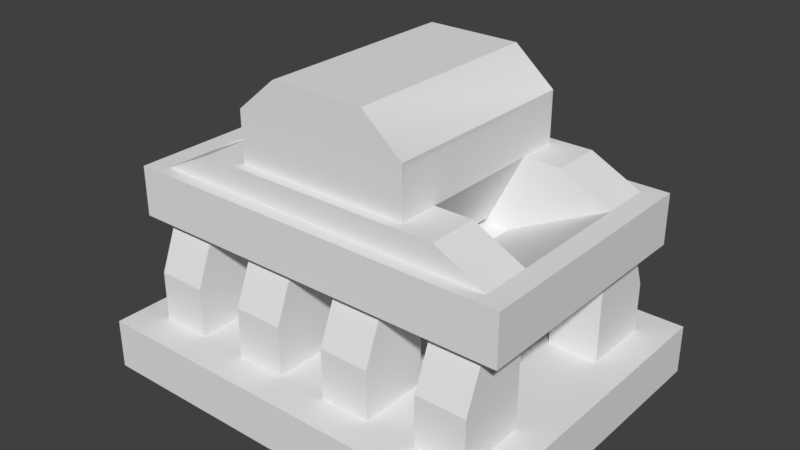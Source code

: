 # Source: bruta2.blend  (saved by Blender 2.79.0; exported with 4.5.12 LTS)
import bpy
from mathutils import Matrix  # noqa: F401  (used for matrix-valued properties, if any)

bpy.ops.wm.read_factory_settings(use_empty=True)
scene = bpy.context.scene
scene.name = 'Scene'

# ---- collections
col_collection_1 = bpy.data.collections.new('Collection 1'); scene.collection.children.link(col_collection_1)

# ---- world
world_world = bpy.data.worlds.new('World'); scene.world = world_world
world_world.color = (0.05088, 0.05088, 0.05088)
world_world.use_sun_shadow = False
world_world.sun_shadow_jitter_overblur = 0.0
world_world.cycles.sampling_method = 'MANUAL'

# ---- meshes
me_untitled = bpy.data.meshes.new('Untitled')
me_untitled.from_pydata([(-350.0, -100.0, 410.0), (-350.0, 100.0, 410.0), (350.0, -100.0, 410.0), (350.0, 100.0, 410.0), (350.0, -100.0, -410.0), (350.0, 100.0, -410.0), (-350.0, -100.0, -410.0), (-350.0, 100.0, -410.0), (-208.3, -380.2, 350.0), (208.3, -380.2, 350.0), (208.3, -380.2, -350.0), (-208.3, -380.2, -350.0), (700.0, -800.0, -250.0), (700.0, -800.0, -530.1), (700.0, -400.0, -450.0), (500.0, -800.0, -530.1), (500.0, -400.0, -450.0), (500.0, -800.0, -250.0), (500.0, -400.0, -250.0), (-327.3, 25.86, 410.0), (-327.3, 77.32, 410.0), (500.0, -200.0, -450.0), (784.7, -322.3, 477.9), (-500.0, -400.0, -450.0), (-500.0, -400.0, -250.0), (-500.0, -200.0, -450.0), (784.7, -373.5, 477.9), (-700.0, -400.0, -450.0), (327.3, 77.32, 410.0), (327.3, 25.86, 410.0), (-500.0, -800.0, -530.1), (-500.0, -800.0, -250.0), (-700.0, -800.0, -530.1), (-700.0, -800.0, -250.0), (-300.0, -800.0, 530.1), (-300.0, -600.0, 530.1), (-100.0, -800.0, 530.1), (-100.0, -600.0, 530.1), (-100.0, -800.0, 250.0), (-100.0, -600.0, 250.0), (-300.0, -800.0, 250.0), (-300.0, -600.0, 250.0), (-300.0, -400.0, 450.0), (-100.0, -400.0, 450.0), (-100.0, -400.0, 250.0), (-300.0, -400.0, 250.0), (-100.0, -600.0, -250.0), (-300.0, -600.0, -250.0), (-100.0, -400.0, -250.0), (-300.0, -400.0, -250.0), (-100.0, -600.0, -530.1), (-300.0, -600.0, -530.1), (-100.0, -400.0, -450.0), (-300.0, -400.0, -450.0), (-100.0, -800.0, -250.0), (-300.0, -800.0, -250.0), (-100.0, -800.0, -530.1), (-300.0, -800.0, -530.1), (700.0, -800.0, 530.1), (700.0, -400.0, 450.0), (700.0, -800.0, 250.0), (700.0, -400.0, 250.0), (500.0, -800.0, 250.0), (500.0, -400.0, 250.0), (500.0, -800.0, 530.1), (500.0, -400.0, 450.0), (350.0, 25.86, 387.3), (350.0, 77.32, 387.3), (784.7, -322.3, -478.0), (500.0, -200.0, 450.0), (-500.0, -400.0, 250.0), (-500.0, -400.0, 450.0), (784.7, -373.5, -478.0), (-500.0, -200.0, 450.0), (-700.0, -400.0, 250.0), (-700.0, -400.0, 450.0), (350.0, 77.32, -387.3), (350.0, 25.86, -387.3), (-500.0, -800.0, 250.0), (-500.0, -800.0, 530.1), (-700.0, -800.0, 250.0), (-700.0, -800.0, 530.1), (100.0, -800.0, 530.1), (100.0, -600.0, 530.1), (300.0, -800.0, 530.1), (300.0, -600.0, 530.1), (300.0, -800.0, 250.0), (300.0, -600.0, 250.0), (100.0, -800.0, 250.0), (100.0, -600.0, 250.0), (100.0, -400.0, 450.0), (300.0, -400.0, 450.0), (300.0, -400.0, 250.0), (100.0, -400.0, 250.0), (300.0, -600.0, -250.0), (100.0, -600.0, -250.0), (300.0, -400.0, -250.0), (100.0, -400.0, -250.0), (300.0, -600.0, -530.1), (100.0, -600.0, -530.1), (300.0, -400.0, -450.0), (100.0, -400.0, -450.0), (300.0, -800.0, -250.0), (100.0, -800.0, -250.0), (300.0, -800.0, -530.1), (100.0, -800.0, -530.1), (-700.0, -400.0, -250.0), (700.0, -400.0, -250.0), (784.7, -400.0, -504.5), (327.3, -19.5, 410.0), (327.3, 25.86, -410.0), (784.7, -200.0, -504.5), (350.0, -77.32, 387.3), (350.0, -19.5, -387.3), (350.0, -77.32, -387.3), (-784.7, -400.0, -504.4), (-784.7, -200.0, -504.4), (327.3, -19.5, -410.0), (327.3, -77.32, -410.0), (327.3, 77.32, -410.0), (-327.3, 77.32, -410.0), (-327.3, -19.5, -410.0), (-327.3, -77.32, -410.0), (-327.3, 25.86, -410.0), (784.7, -400.0, 504.4), (-350.0, -19.5, 387.3), (-350.0, 25.86, -387.3), (784.7, -200.0, 504.4), (-350.0, -77.32, 387.3), (-350.0, 77.32, -387.3), (-350.0, 77.32, 387.3), (-350.0, 25.86, 387.3), (-350.0, -77.32, -387.3), (-784.7, -400.0, 504.4), (-350.0, -19.5, -387.3), (-784.7, -200.0, 504.4), (350.0, -19.5, 387.3), (-327.3, -77.32, 410.0), (-327.3, -19.5, 410.0), (327.3, -77.32, 410.0), (700.0, -200.0, -250.0), (700.0, -200.0, -450.0), (500.0, -100.0, -450.0), (500.0, -100.0, -250.0), (-500.0, -100.0, -450.0), (-500.0, -100.0, -250.0), (-700.0, -200.0, -450.0), (-700.0, -200.0, -250.0), (700.0, -200.0, 450.0), (700.0, -200.0, 250.0), (500.0, -100.0, 250.0), (500.0, -100.0, 450.0), (-500.0, -100.0, 250.0), (-500.0, -100.0, 450.0), (-700.0, -200.0, 250.0), (-700.0, -200.0, 450.0), (700.0, -601.2, -250.0), (700.0, -601.2, -530.1), (500.0, -601.2, -530.1), (-500.0, -601.2, -530.1), (-700.0, -601.2, -530.1), (-700.0, -601.2, -250.0), (700.0, -601.2, 530.1), (700.0, -601.2, 250.0), (500.0, -601.2, 530.1), (-500.0, -601.2, 530.1), (-700.0, -601.2, 250.0), (-700.0, -601.2, 530.1), (-188.3, 237.1, 410.0), (188.3, 237.1, 410.0), (188.3, 237.1, -410.0), (-188.3, 237.1, -410.0), (-350.0, 3.18, 410.0), (350.0, 3.18, 410.0), (350.0, 3.18, -410.0), (-350.0, 3.18, -410.0), (784.7, -295.8, -504.5), (-784.7, -295.8, -504.4), (784.7, -295.8, 504.4), (-784.7, -295.8, 504.4), (758.2, -226.5, 504.4), (-758.2, -226.5, 504.4), (758.2, -269.3, 504.4), (-758.2, -269.3, 504.4), (784.7, -226.5, -478.0), (784.7, -226.5, 477.9), (784.7, -269.3, -478.0), (784.7, -269.3, 477.9), (758.2, -226.5, -504.5), (-758.2, -226.5, -504.4), (758.2, -269.3, -504.5), (-758.2, -269.3, -504.4), (-784.7, -226.5, -477.9), (-784.7, -226.5, 477.9), (-784.7, -269.3, -477.9), (-784.7, -269.3, 477.9), (758.2, -373.5, -504.5), (-758.2, -373.5, -504.4), (758.2, -322.3, -504.5), (-758.2, -322.3, -504.4), (-784.7, -373.5, -477.9), (-784.7, -373.5, 477.9), (-784.7, -322.3, -477.9), (-784.7, -322.3, 477.9), (758.2, -373.5, 504.4), (-758.2, -373.5, 504.4), (758.2, -322.3, 504.4), (-758.2, -322.3, 504.4), (-829.1, -1000.0, 664.9), (-829.1, -800.0, 664.9), (829.1, -1000.0, 664.9), (829.1, -800.0, 664.9), (829.1, -1000.0, -664.9), (829.1, -800.0, -664.9), (-829.1, -1000.0, -664.9), (-829.1, -800.0, -664.9)], [], [(17, 18, 16, 158, 15), (12, 156, 107, 18, 17), (24, 31, 30, 159, 23), (106, 161, 33, 31, 24), (62, 63, 61, 163, 60), (64, 164, 65, 63, 62), (71, 165, 79, 78, 70), (70, 78, 80, 166, 74), (139, 109, 138, 137), (114, 113, 136, 112), (122, 121, 117, 118), (131, 130, 129, 126), (169, 170, 171, 168), (10, 9, 8, 11), (4, 10, 11, 6), (2, 9, 10, 4), (0, 8, 9, 2), (6, 11, 8, 0), (13, 157, 156, 12), (15, 158, 157, 13), (141, 142, 143, 140), (211, 213, 215, 209), (173, 66, 67, 3), (3, 67, 76, 5), (175, 123, 110, 174), (107, 140, 143, 18), (18, 24, 23, 16), (143, 145, 24, 18), (142, 144, 145, 143), (198, 196, 197, 199), (179, 207, 206, 178), (145, 147, 106, 24), (144, 146, 147, 145), (5, 76, 77, 174), (160, 32, 33, 161), (159, 30, 32, 160), (36, 37, 35, 34), (38, 39, 37, 36), (40, 41, 39, 38), (34, 35, 41, 40), (43, 44, 45, 42), (212, 213, 211, 210), (37, 43, 42, 35), (39, 44, 43, 37), (51, 53, 52, 50), (35, 42, 45, 41), (41, 47, 46, 39), (203, 202, 200, 201), (44, 48, 49, 45), (39, 46, 48, 44), (214, 215, 213, 212), (49, 53, 51, 47), (48, 52, 53, 49), (46, 50, 52, 48), (47, 55, 54, 46), (51, 57, 55, 47), (50, 56, 57, 51), (46, 54, 56, 50), (60, 163, 162, 58), (162, 59, 65, 164), (149, 150, 151, 148), (133, 205, 207, 179), (174, 77, 66, 173), (63, 150, 149, 61), (174, 110, 119, 5), (5, 119, 120, 7), (65, 71, 70, 63), (182, 180, 181, 183), (150, 152, 153, 151), (63, 70, 152, 150), (133, 201, 200, 115), (7, 120, 123, 175), (152, 154, 155, 153), (70, 74, 154, 152), (75, 167, 165, 71), (166, 80, 81, 167), (84, 85, 83, 82), (86, 87, 85, 84), (88, 89, 87, 86), (82, 83, 89, 88), (91, 92, 93, 90), (210, 211, 209, 208), (85, 91, 90, 83), (87, 92, 91, 85), (99, 101, 100, 98), (83, 90, 93, 89), (89, 95, 94, 87), (93, 97, 95, 89), (92, 96, 97, 93), (187, 186, 184, 185), (208, 209, 215, 214), (97, 101, 99, 95), (96, 100, 101, 97), (94, 98, 100, 96), (95, 103, 102, 94), (99, 105, 103, 95), (98, 104, 105, 99), (94, 102, 104, 98), (45, 154, 74, 41), (49, 147, 154, 45), (47, 106, 147, 49), (41, 74, 106, 47), (87, 61, 149, 92), (94, 107, 61, 87), (96, 140, 107, 94), (92, 149, 140, 96), (14, 108, 107), (140, 111, 141), (69, 151, 153, 73), (16, 108, 14), (141, 111, 21), (106, 115, 27), (175, 134, 125, 172), (146, 116, 147), (23, 115, 108, 16), (21, 111, 116, 25), (27, 115, 23), (25, 116, 146), (148, 151, 69), (147, 116, 135, 154), (108, 72, 26, 124), (74, 133, 115, 106), (61, 124, 59), (172, 125, 128, 0), (148, 127, 149), (75, 133, 74), (154, 135, 155), (124, 204, 205, 133), (59, 124, 65), (69, 127, 148), (73, 135, 127, 69), (65, 124, 133, 71), (155, 135, 73), (71, 133, 75), (73, 153, 155), (107, 108, 124, 61), (178, 206, 204, 124), (149, 127, 111, 140), (0, 128, 132, 6), (21, 142, 141), (176, 68, 72, 108), (25, 144, 142, 21), (178, 22, 68, 176), (146, 144, 25), (6, 132, 134, 175), (124, 26, 22, 178), (157, 14, 107, 156), (158, 16, 14, 157), (161, 106, 27, 160), (160, 27, 23, 159), (163, 61, 59, 162), (164, 64, 58, 162), (167, 81, 79, 165), (167, 75, 74, 166), (3, 169, 168, 1), (5, 170, 169, 3), (7, 171, 170, 5), (1, 168, 171, 7), (29, 28, 20, 19), (77, 76, 67, 66), (123, 120, 119, 110), (134, 132, 128, 125), (2, 139, 137, 0), (0, 137, 138, 172), (172, 138, 109, 173), (173, 109, 139, 2), (4, 114, 112, 2), (2, 112, 136, 173), (173, 136, 113, 174), (174, 113, 114, 4), (6, 122, 118, 4), (4, 118, 117, 174), (174, 117, 121, 175), (175, 121, 122, 6), (172, 131, 126, 175), (175, 126, 129, 7), (7, 129, 130, 1), (1, 130, 131, 172), (173, 29, 19, 172), (172, 19, 20, 1), (1, 20, 28, 3), (3, 28, 29, 173), (191, 189, 188, 190), (195, 193, 192, 194), (207, 205, 204, 206), (22, 26, 72, 68), (178, 182, 183, 179), (127, 180, 182, 178), (135, 181, 180, 127), (179, 183, 181, 135), (178, 187, 185, 127), (176, 186, 187, 178), (111, 184, 186, 176), (127, 185, 184, 111), (177, 191, 190, 176), (116, 189, 191, 177), (111, 188, 189, 116), (176, 190, 188, 111), (179, 195, 194, 177), (135, 193, 195, 179), (116, 192, 193, 135), (177, 194, 192, 116), (176, 198, 199, 177), (108, 196, 198, 176), (115, 197, 196, 108), (177, 199, 197, 115), (179, 203, 201, 133), (177, 202, 203, 179), (115, 200, 202, 177)])
me_untitled.polygons.foreach_set('use_smooth', [True] * 209)
_k = set([(0, 2), (0, 6), (0, 8), (0, 128), (0, 137), (0, 172), (1, 3), (1, 7), (1, 20), (1, 130), (1, 168), (1, 172), (2, 4), (2, 9), (2, 112), (2, 139), (2, 173), (3, 5), (3, 28), (3, 67), (3, 169), (3, 173), (4, 6), (4, 10), (4, 114), (4, 118), (4, 174), (5, 7), (5, 76), (5, 119), (5, 170), (5, 174), (6, 11), (6, 122), (6, 132), (6, 175), (7, 120), (7, 129), (7, 171), (7, 175), (8, 9), (8, 11), (9, 10), (10, 11), (12, 13), (12, 17), (12, 156), (13, 15), (13, 157), (14, 16), (14, 107), (14, 108), (14, 157), (15, 17), (15, 158), (16, 18), (16, 23), (16, 108), (16, 158), (17, 18), (18, 24), (18, 107), (18, 143), (19, 20), (19, 29), (19, 172), (20, 28), (21, 25), (21, 111), (21, 141), (21, 142), (22, 26), (22, 68), (22, 178), (23, 24), (23, 27), (23, 115), (23, 159), (24, 31), (24, 106), (24, 145), (25, 116), (25, 144), (25, 146), (26, 72), (26, 124), (27, 106), (27, 115), (27, 160), (28, 29), (29, 173), (30, 31), (30, 32), (30, 159), (31, 33), (32, 33), (32, 160), (33, 161), (34, 35), (34, 36), (34, 40), (35, 37), (35, 41), (35, 42), (36, 37), (36, 38), (37, 39), (37, 43), (38, 39), (38, 40), (39, 41), (39, 44), (39, 46), (40, 41), (41, 45), (41, 47), (41, 74), (42, 43), (42, 45), (43, 44), (44, 45), (44, 48), (45, 49), (45, 154), (46, 47), (46, 48), (46, 50), (46, 54), (47, 49), (47, 51), (47, 55), (47, 106), (48, 49), (48, 52), (49, 53), (49, 147), (50, 51), (50, 52), (50, 56), (51, 53), (51, 57), (52, 53), (54, 55), (54, 56), (55, 57), (56, 57), (58, 60), (58, 64), (58, 162), (59, 61), (59, 65), (59, 124), (59, 162), (60, 62), (60, 163), (61, 63), (61, 87), (61, 107), (61, 124), (61, 149), (61, 163), (62, 63), (62, 64), (63, 65), (63, 70), (63, 150), (64, 164), (65, 71), (65, 124), (65, 164), (66, 67), (66, 77), (66, 173), (67, 76), (68, 72), (68, 176), (69, 73), (69, 127), (69, 148), (69, 151), (70, 71), (70, 74), (70, 78), (70, 152), (71, 75), (71, 133), (71, 165), (72, 108), (73, 135), (73, 153), (73, 155), (74, 75), (74, 106), (74, 133), (74, 154), (74, 166), (75, 133), (75, 167), (76, 77), (77, 174), (78, 79), (78, 80), (79, 81), (79, 165), (80, 81), (80, 166), (81, 167), (82, 83), (82, 84), (82, 88), (83, 85), (83, 89), (83, 90), (84, 85), (84, 86), (85, 87), (85, 91), (86, 87), (86, 88), (87, 89), (87, 92), (87, 94), (88, 89), (89, 93), (89, 95), (90, 91), (90, 93), (91, 92), (92, 93), (92, 96), (92, 149), (93, 97), (94, 95), (94, 96), (94, 98), (94, 102), (94, 107), (95, 97), (95, 99), (95, 103), (96, 97), (96, 100), (96, 140), (97, 101), (98, 99), (98, 100), (98, 104), (99, 101), (99, 105), (100, 101), (102, 103), (102, 104), (103, 105), (104, 105), (106, 115), (106, 147), (106, 161), (107, 108), (107, 140), (107, 156), (108, 115), (108, 124), (108, 176), (108, 196), (109, 138), (109, 139), (109, 173), (110, 119), (110, 123), (110, 174), (111, 116), (111, 127), (111, 140), (111, 141), (111, 176), (111, 184), (111, 188), (112, 114), (112, 136), (113, 114), (113, 136), (113, 174), (115, 133), (115, 177), (115, 197), (115, 200), (116, 135), (116, 146), (116, 147), (116, 177), (116, 189), (116, 192), (117, 118), (117, 121), (117, 174), (118, 122), (119, 120), (120, 123), (121, 122), (121, 175), (123, 175), (124, 133), (124, 178), (124, 204), (125, 128), (125, 134), (125, 172), (126, 129), (126, 131), (126, 175), (127, 135), (127, 148), (127, 149), (127, 178), (127, 180), (127, 185), (128, 132), (129, 130), (130, 131), (131, 172), (132, 134), (133, 179), (133, 201), (133, 205), (134, 175), (135, 154), (135, 155), (135, 179), (135, 181), (135, 193), (136, 173), (137, 138), (137, 139), (138, 172), (140, 141), (140, 143), (140, 149), (141, 142), (142, 143), (142, 144), (143, 145), (144, 145), (144, 146), (145, 147), (146, 147), (147, 154), (148, 149), (148, 151), (149, 150), (150, 151), (150, 152), (151, 153), (152, 153), (152, 154), (153, 155), (154, 155), (156, 157), (157, 158), (159, 160), (160, 161), (162, 163), (162, 164), (165, 167), (166, 167), (168, 169), (168, 171), (169, 170), (170, 171), (172, 173), (172, 175), (173, 174), (174, 175), (176, 177), (176, 178), (176, 186), (176, 190), (176, 198), (177, 179), (177, 191), (177, 194), (177, 199), (177, 202), (178, 179), (178, 182), (178, 187), (178, 206), (179, 183), (179, 195), (179, 203), (179, 207), (180, 181), (180, 182), (181, 183), (182, 183), (184, 185), (184, 186), (185, 187), (186, 187), (188, 189), (188, 190), (189, 191), (190, 191), (192, 193), (192, 194), (193, 195), (194, 195), (196, 197), (196, 198), (197, 199), (198, 199), (200, 201), (200, 202), (201, 203), (202, 203), (204, 205), (204, 206), (205, 207), (206, 207), (208, 209), (208, 210), (208, 214), (209, 211), (209, 215), (210, 211), (210, 212), (211, 213), (212, 213), (212, 214), (213, 215), (214, 215)])
me_untitled.attributes.new('sharp_edge', 'BOOLEAN', 'EDGE').data.foreach_set('value', [ (min(e.vertices), max(e.vertices)) in _k for e in me_untitled.edges])
_uv = me_untitled.uv_layers.new(name='UVW')
_uv.uv.foreach_set('vector', [0.6299, 0.617, 0.6299, 0.617, 0.6299, 0.617, 0.6299, 0.617, 0.6299, 0.617, 0.6299, 0.617, 0.6299, 0.617, 0.6299, 0.617, 0.6299, 0.617, 0.6299, 0.617, 0.6299, 0.617, 0.6299, 0.617, 0.6299, 0.617, 0.6299, 0.617, 0.6299, 0.617, 0.6299, 0.617, 0.6299, 0.617, 0.6299, 0.617, 0.6299, 0.617, 0.6299, 0.617, 0.6299, 0.617, 0.6299, 0.617, 0.6299, 0.617, 0.6299, 0.617, 0.6299, 0.617, 0.6299, 0.617, 0.6299, 0.617, 0.6299, 0.617, 0.6299, 0.617, 0.6299, 0.617, 0.6299, 0.617, 0.6299, 0.617, 0.6299, 0.617, 0.6299, 0.617, 0.6299, 0.617, 0.6299, 0.617, 0.6299, 0.617, 0.6299, 0.617, 0.6299, 0.617, 0.6299, 0.617, 0.8721, 0.6269, 0.8721, 0.6269, 0.8721, 0.6269, 0.8721, 0.6269, 0.8721, 0.6269, 0.8721, 0.6269, 0.8721, 0.6269, 0.8721, 0.6269, 0.8721, 0.6269, 0.8721, 0.6269, 0.8721, 0.6269, 0.8721, 0.6269, 0.8721, 0.6269, 0.8721, 0.6269, 0.8721, 0.6269, 0.8721, 0.6269, 0.6299, 0.617, 0.6299, 0.617, 0.6299, 0.617, 0.6299, 0.617, 0.6299, 0.617, 0.6299, 0.617, 0.6299, 0.617, 0.6299, 0.617, 0.6299, 0.617, 0.6299, 0.617, 0.6299, 0.617, 0.6299, 0.617, 0.6299, 0.617, 0.6299, 0.617, 0.6299, 0.617, 0.6299, 0.617, 0.6299, 0.617, 0.6299, 0.617, 0.6299, 0.617, 0.6299, 0.617, 0.6299, 0.617, 0.6299, 0.617, 0.6299, 0.617, 0.6299, 0.617, 0.6299, 0.617, 0.6299, 0.617, 0.6299, 0.617, 0.6299, 0.617, 0.6299, 0.617, 0.6299, 0.617, 0.6299, 0.617, 0.6299, 0.617, 0.6299, 0.617, 0.6299, 0.617, 0.6299, 0.617, 0.6299, 0.617, 0.6299, 0.617, 0.6299, 0.617, 0.6299, 0.617, 0.6299, 0.617, 0.6299, 0.617, 0.6299, 0.617, 0.6299, 0.617, 0.6299, 0.617, 0.6299, 0.617, 0.6299, 0.617, 0.6299, 0.617, 0.6299, 0.617, 0.6299, 0.617, 0.6299, 0.617, 0.6299, 0.617, 0.6299, 0.617, 0.6299, 0.617, 0.6299, 0.617, 0.6299, 0.617, 0.6299, 0.617, 0.6299, 0.617, 0.6299, 0.617, 0.6299, 0.617, 0.6299, 0.617, 0.6299, 0.617, 0.6299, 0.617, 0.6299, 0.617, 0.6299, 0.617, 0.6299, 0.617, 0.6299, 0.617, 0.6299, 0.617, 0.6299, 0.617, 0.8721, 0.6269, 0.8721, 0.6269, 0.8721, 0.6269, 0.8721, 0.6269, 0.6299, 0.617, 0.6299, 0.617, 0.6299, 0.617, 0.6299, 0.617, 0.6299, 0.617, 0.6299, 0.617, 0.6299, 0.617, 0.6299, 0.617, 0.6299, 0.617, 0.6299, 0.617, 0.6299, 0.617, 0.6299, 0.617, 0.6299, 0.617, 0.6299, 0.617, 0.6299, 0.617, 0.6299, 0.617, 0.6299, 0.617, 0.6299, 0.617, 0.6299, 0.617, 0.6299, 0.617, 0.6299, 0.617, 0.6299, 0.617, 0.6299, 0.617, 0.6299, 0.617, 0.6299, 0.617, 0.6299, 0.617, 0.6299, 0.617, 0.6299, 0.617, 0.6299, 0.617, 0.6299, 0.617, 0.6299, 0.617, 0.6299, 0.617, 0.6299, 0.617, 0.6299, 0.617, 0.6299, 0.617, 0.6299, 0.617, 0.6299, 0.617, 0.6299, 0.617, 0.6299, 0.617, 0.6299, 0.617, 0.6299, 0.617, 0.6299, 0.617, 0.6299, 0.617, 0.6299, 0.617, 0.6299, 0.617, 0.6299, 0.617, 0.6299, 0.617, 0.6299, 0.617, 0.6299, 0.617, 0.6299, 0.617, 0.6299, 0.617, 0.6299, 0.617, 0.6299, 0.617, 0.6299, 0.617, 0.6299, 0.617, 0.6299, 0.617, 0.6299, 0.617, 0.6299, 0.617, 0.6299, 0.617, 0.6299, 0.617, 0.6299, 0.617, 0.6299, 0.617, 0.6299, 0.617, 0.6299, 0.617, 0.6299, 0.617, 0.6299, 0.617, 0.6299, 0.617, 0.6299, 0.617, 0.8721, 0.6269, 0.8721, 0.6269, 0.8721, 0.6269, 0.8721, 0.6269, 0.6299, 0.617, 0.6299, 0.617, 0.6299, 0.617, 0.6299, 0.617, 0.6299, 0.617, 0.6299, 0.617, 0.6299, 0.617, 0.6299, 0.617, 0.6299, 0.617, 0.6299, 0.617, 0.6299, 0.617, 0.6299, 0.617, 0.6299, 0.617, 0.6299, 0.617, 0.6299, 0.617, 0.6299, 0.617, 0.6299, 0.617, 0.6299, 0.617, 0.6299, 0.617, 0.6299, 0.617, 0.6299, 0.617, 0.6299, 0.617, 0.6299, 0.617, 0.6299, 0.617, 0.6299, 0.617, 0.6299, 0.617, 0.6299, 0.617, 0.6299, 0.617, 0.6299, 0.617, 0.6299, 0.617, 0.6299, 0.617, 0.6299, 0.617, 0.6299, 0.617, 0.6299, 0.617, 0.6299, 0.617, 0.6299, 0.617, 0.6299, 0.617, 0.6299, 0.617, 0.6299, 0.617, 0.6299, 0.617, 0.6299, 0.617, 0.6299, 0.617, 0.6299, 0.617, 0.6299, 0.617, 0.6299, 0.617, 0.6299, 0.617, 0.6299, 0.617, 0.6299, 0.617, 0.6299, 0.617, 0.6299, 0.617, 0.6299, 0.617, 0.6299, 0.617, 0.6299, 0.617, 0.6299, 0.617, 0.6299, 0.617, 0.6299, 0.617, 0.6299, 0.617, 0.6299, 0.617, 0.6299, 0.617, 0.6299, 0.617, 0.6299, 0.617, 0.6299, 0.617, 0.6299, 0.617, 0.6299, 0.617, 0.6299, 0.617, 0.6299, 0.617, 0.6299, 0.617, 0.6299, 0.617, 0.6299, 0.617, 0.6299, 0.617, 0.6299, 0.617, 0.6299, 0.617, 0.6299, 0.617, 0.6299, 0.617, 0.6299, 0.617, 0.6299, 0.617, 0.8721, 0.6269, 0.8721, 0.6269, 0.8721, 0.6269, 0.8721, 0.6269, 0.6299, 0.617, 0.6299, 0.617, 0.6299, 0.617, 0.6299, 0.617, 0.6299, 0.617, 0.6299, 0.617, 0.6299, 0.617, 0.6299, 0.617, 0.6299, 0.617, 0.6299, 0.617, 0.6299, 0.617, 0.6299, 0.617, 0.6299, 0.617, 0.6299, 0.617, 0.6299, 0.617, 0.6299, 0.617, 0.6299, 0.617, 0.6299, 0.617, 0.6299, 0.617, 0.6299, 0.617, 0.6299, 0.617, 0.6299, 0.617, 0.6299, 0.617, 0.6299, 0.617, 0.6299, 0.617, 0.6299, 0.617, 0.6299, 0.617, 0.6299, 0.617, 0.6299, 0.617, 0.6299, 0.617, 0.6299, 0.617, 0.6299, 0.617, 0.6299, 0.617, 0.6299, 0.617, 0.6299, 0.617, 0.6299, 0.617, 0.6299, 0.617, 0.6299, 0.617, 0.6299, 0.617, 0.6299, 0.617, 0.6299, 0.617, 0.6299, 0.617, 0.6299, 0.617, 0.6299, 0.617, 0.6299, 0.617, 0.6299, 0.617, 0.6299, 0.617, 0.6299, 0.617, 0.6299, 0.617, 0.6299, 0.617, 0.6299, 0.617, 0.6299, 0.617, 0.6299, 0.617, 0.6299, 0.617, 0.6299, 0.617, 0.6299, 0.617, 0.6299, 0.617, 0.6299, 0.617, 0.6299, 0.617, 0.6299, 0.617, 0.6299, 0.617, 0.6299, 0.617, 0.6299, 0.617, 0.6299, 0.617, 0.6299, 0.617, 0.6299, 0.617, 0.6299, 0.617, 0.6299, 0.617, 0.6299, 0.617, 0.6299, 0.617, 0.6299, 0.617, 0.6299, 0.617, 0.6299, 0.617, 0.6299, 0.617, 0.6299, 0.617, 0.6299, 0.617, 0.6299, 0.617, 0.6299, 0.617, 0.6299, 0.617, 0.6299, 0.617, 0.6299, 0.617, 0.6299, 0.617, 0.6299, 0.617, 0.6299, 0.617, 0.8721, 0.6269, 0.8721, 0.6269, 0.8721, 0.6269, 0.8721, 0.6269, 0.6299, 0.617, 0.6299, 0.617, 0.6299, 0.617, 0.6299, 0.617, 0.6299, 0.617, 0.6299, 0.617, 0.6299, 0.617, 0.6299, 0.617, 0.6299, 0.617, 0.6299, 0.617, 0.6299, 0.617, 0.6299, 0.617, 0.6299, 0.617, 0.6299, 0.617, 0.6299, 0.617, 0.6299, 0.617, 0.6299, 0.617, 0.6299, 0.617, 0.6299, 0.617, 0.6299, 0.617, 0.6299, 0.617, 0.6299, 0.617, 0.6299, 0.617, 0.6299, 0.617, 0.6299, 0.617, 0.6299, 0.617, 0.6299, 0.617, 0.6299, 0.617, 0.6299, 0.617, 0.6299, 0.617, 0.6299, 0.617, 0.6299, 0.617, 0.6299, 0.617, 0.6299, 0.617, 0.6299, 0.617, 0.6299, 0.617, 0.6299, 0.617, 0.6299, 0.617, 0.6299, 0.617, 0.6299, 0.617, 0.6299, 0.617, 0.6299, 0.617, 0.6299, 0.617, 0.6299, 0.617, 0.6299, 0.617, 0.6299, 0.617, 0.6299, 0.617, 0.6299, 0.617, 0.6299, 0.617, 0.6299, 0.617, 0.6299, 0.617, 0.6299, 0.617, 0.6299, 0.617, 0.6299, 0.617, 0.6299, 0.617, 0.6299, 0.617, 0.6299, 0.617, 0.6299, 0.617, 0.6299, 0.617, 0.6299, 0.617, 0.6299, 0.617, 0.6299, 0.617, 0.6299, 0.617, 0.6299, 0.617, 0.6299, 0.617, 0.6299, 0.617, 0.6299, 0.617, 0.6299, 0.617, 0.6299, 0.617, 0.6299, 0.617, 0.6299, 0.617, 0.6299, 0.617, 0.6299, 0.617, 0.6299, 0.617, 0.6299, 0.617, 0.6299, 0.617, 0.6299, 0.617, 0.6299, 0.617, 0.6299, 0.617, 0.6299, 0.617, 0.6299, 0.617, 0.6299, 0.617, 0.6299, 0.617, 0.6299, 0.617, 0.6299, 0.617, 0.6299, 0.617, 0.6299, 0.617, 0.6299, 0.617, 0.6299, 0.617, 0.6299, 0.617, 0.6299, 0.617, 0.6299, 0.617, 0.6299, 0.617, 0.6299, 0.617, 0.6299, 0.617, 0.6299, 0.617, 0.6299, 0.617, 0.6299, 0.617, 0.6299, 0.617, 0.6299, 0.617, 0.6299, 0.617, 0.6299, 0.617, 0.6299, 0.617, 0.6299, 0.617, 0.6299, 0.617, 0.6299, 0.617, 0.6299, 0.617, 0.6299, 0.617, 0.6299, 0.617, 0.6299, 0.617, 0.6299, 0.617, 0.6299, 0.617, 0.6299, 0.617, 0.6299, 0.617, 0.6299, 0.617, 0.6299, 0.617, 0.6299, 0.617, 0.6299, 0.617, 0.6299, 0.617, 0.6299, 0.617, 0.6299, 0.617, 0.6299, 0.617, 0.6299, 0.617, 0.6299, 0.617, 0.6299, 0.617, 0.6299, 0.617, 0.6299, 0.617, 0.6299, 0.617, 0.6299, 0.617, 0.6299, 0.617, 0.6299, 0.617, 0.6299, 0.617, 0.6299, 0.617, 0.6299, 0.617, 0.6299, 0.617, 0.6299, 0.617, 0.6299, 0.617, 0.6299, 0.617, 0.6299, 0.617, 0.6299, 0.617, 0.6299, 0.617, 0.6299, 0.617, 0.6299, 0.617, 0.6299, 0.617, 0.6299, 0.617, 0.6299, 0.617, 0.6299, 0.617, 0.6299, 0.617, 0.6299, 0.617, 0.6299, 0.617, 0.6299, 0.617, 0.6299, 0.617, 0.6299, 0.617, 0.6299, 0.617, 0.6299, 0.617, 0.6299, 0.617, 0.6299, 0.617, 0.6299, 0.617, 0.6299, 0.617, 0.6299, 0.617, 0.6299, 0.617, 0.6299, 0.617, 0.6299, 0.617, 0.6299, 0.617, 0.6299, 0.617, 0.6299, 0.617, 0.6299, 0.617, 0.6299, 0.617, 0.6299, 0.617, 0.6299, 0.617, 0.6299, 0.617, 0.6299, 0.617, 0.6299, 0.617, 0.6299, 0.617, 0.6299, 0.617, 0.6299, 0.617, 0.6299, 0.617, 0.6299, 0.617, 0.6299, 0.617, 0.6299, 0.617, 0.6299, 0.617, 0.6299, 0.617, 0.6299, 0.617, 0.6299, 0.617, 0.6299, 0.617, 0.6299, 0.617, 0.6299, 0.617, 0.6299, 0.617, 0.6299, 0.617, 0.6299, 0.617, 0.6299, 0.617, 0.6299, 0.617, 0.6299, 0.617, 0.6299, 0.617, 0.6299, 0.617, 0.6299, 0.617, 0.6299, 0.617, 0.6299, 0.617, 0.6299, 0.617, 0.6299, 0.617, 0.6299, 0.617, 0.6299, 0.617, 0.6299, 0.617, 0.6299, 0.617, 0.6299, 0.617, 0.6299, 0.617, 0.6299, 0.617, 0.6299, 0.617, 0.6299, 0.617, 0.6299, 0.617, 0.6299, 0.617, 0.6299, 0.617, 0.6299, 0.617, 0.6299, 0.617, 0.6299, 0.617, 0.6299, 0.617, 0.6299, 0.617, 0.6299, 0.617, 0.6299, 0.617, 0.6299, 0.617, 0.6299, 0.617, 0.6299, 0.617, 0.6299, 0.617, 0.6299, 0.617, 0.6299, 0.617, 0.6299, 0.617, 0.6299, 0.617, 0.6299, 0.617, 0.6299, 0.617, 0.6299, 0.617, 0.6299, 0.617, 0.6299, 0.617, 0.6299, 0.617, 0.6299, 0.617, 0.6299, 0.617, 0.6299, 0.617, 0.6299, 0.617, 0.6299, 0.617, 0.6299, 0.617, 0.6299, 0.617, 0.6299, 0.617, 0.6299, 0.617, 0.6299, 0.617, 0.6299, 0.617, 0.6299, 0.617, 0.6299, 0.617, 0.6299, 0.617, 0.6299, 0.617, 0.6299, 0.617, 0.6299, 0.617, 0.6299, 0.617, 0.6299, 0.617, 0.8721, 0.6269, 0.8721, 0.6269, 0.8721, 0.6269, 0.8721, 0.6269, 0.8721, 0.6269, 0.8721, 0.6269, 0.8721, 0.6269, 0.8721, 0.6269, 0.8721, 0.6269, 0.8721, 0.6269, 0.8721, 0.6269, 0.8721, 0.6269, 0.8721, 0.6269, 0.8721, 0.6269, 0.8721, 0.6269, 0.8721, 0.6269, 0.6299, 0.617, 0.6299, 0.617, 0.6299, 0.617, 0.6299, 0.617, 0.6299, 0.617, 0.6299, 0.617, 0.6299, 0.617, 0.6299, 0.617, 0.6299, 0.617, 0.6299, 0.617, 0.6299, 0.617, 0.6299, 0.617, 0.6299, 0.617, 0.6299, 0.617, 0.6299, 0.617, 0.6299, 0.617, 0.6299, 0.617, 0.6299, 0.617, 0.6299, 0.617, 0.6299, 0.617, 0.6299, 0.617, 0.6299, 0.617, 0.6299, 0.617, 0.6299, 0.617, 0.6299, 0.617, 0.6299, 0.617, 0.6299, 0.617, 0.6299, 0.617, 0.6299, 0.617, 0.6299, 0.617, 0.6299, 0.617, 0.6299, 0.617, 0.6299, 0.617, 0.6299, 0.617, 0.6299, 0.617, 0.6299, 0.617, 0.6299, 0.617, 0.6299, 0.617, 0.6299, 0.617, 0.6299, 0.617, 0.6299, 0.617, 0.6299, 0.617, 0.6299, 0.617, 0.6299, 0.617, 0.6299, 0.617, 0.6299, 0.617, 0.6299, 0.617, 0.6299, 0.617, 0.6299, 0.617, 0.6299, 0.617, 0.6299, 0.617, 0.6299, 0.617, 0.6299, 0.617, 0.6299, 0.617, 0.6299, 0.617, 0.6299, 0.617, 0.6299, 0.617, 0.6299, 0.617, 0.6299, 0.617, 0.6299, 0.617, 0.6299, 0.617, 0.6299, 0.617, 0.6299, 0.617, 0.6299, 0.617, 0.6299, 0.617, 0.6299, 0.617, 0.6299, 0.617, 0.6299, 0.617, 0.6299, 0.617, 0.6299, 0.617, 0.6299, 0.617, 0.6299, 0.617, 0.6299, 0.617, 0.6299, 0.617, 0.6299, 0.617, 0.6299, 0.617, 0.6299, 0.617, 0.6299, 0.617, 0.6299, 0.617, 0.6299, 0.617, 0.8721, 0.6269, 0.8721, 0.6269, 0.8721, 0.6269, 0.8721, 0.6269, 0.8721, 0.6269, 0.8721, 0.6269, 0.8721, 0.6269, 0.8721, 0.6269, 0.8721, 0.6269, 0.8721, 0.6269, 0.8721, 0.6269, 0.8721, 0.6269, 0.8721, 0.6269, 0.8721, 0.6269, 0.8721, 0.6269, 0.8721, 0.6269, 0.6299, 0.617, 0.6299, 0.617, 0.6299, 0.617, 0.6299, 0.617, 0.6299, 0.617, 0.6299, 0.617, 0.6299, 0.617, 0.6299, 0.617, 0.6299, 0.617, 0.6299, 0.617, 0.6299, 0.617, 0.6299, 0.617, 0.6299, 0.617, 0.6299, 0.617, 0.6299, 0.617, 0.6299, 0.617, 0.6299, 0.617, 0.6299, 0.617, 0.6299, 0.617, 0.6299, 0.617, 0.6299, 0.617, 0.6299, 0.617, 0.6299, 0.617, 0.6299, 0.617, 0.6299, 0.617, 0.6299, 0.617, 0.6299, 0.617, 0.6299, 0.617, 0.6299, 0.617, 0.6299, 0.617, 0.6299, 0.617, 0.6299, 0.617, 0.6299, 0.617, 0.6299, 0.617, 0.6299, 0.617, 0.6299, 0.617, 0.6299, 0.617, 0.6299, 0.617, 0.6299, 0.617, 0.6299, 0.617, 0.6299, 0.617, 0.6299, 0.617, 0.6299, 0.617, 0.6299, 0.617, 0.6299, 0.617, 0.6299, 0.617, 0.6299, 0.617, 0.6299, 0.617, 0.6299, 0.617, 0.6299, 0.617, 0.6299, 0.617, 0.6299, 0.617, 0.6299, 0.617, 0.6299, 0.617, 0.6299, 0.617, 0.6299, 0.617, 0.6299, 0.617, 0.6299, 0.617, 0.6299, 0.617, 0.6299, 0.617, 0.6299, 0.617, 0.6299, 0.617, 0.6299, 0.617, 0.6299, 0.617, 0.6299, 0.617, 0.6299, 0.617, 0.6299, 0.617, 0.6299, 0.617, 0.6299, 0.617, 0.6299, 0.617, 0.6299, 0.617, 0.6299, 0.617, 0.6299, 0.617, 0.6299, 0.617, 0.6299, 0.617, 0.6299, 0.617, 0.6299, 0.617, 0.6299, 0.617, 0.6299, 0.617, 0.6299, 0.617, 0.6299, 0.617, 0.6299, 0.617, 0.6299, 0.617, 0.6299, 0.617, 0.6299, 0.617, 0.6299, 0.617, 0.6299, 0.617, 0.6299, 0.617, 0.6299, 0.617, 0.6299, 0.617, 0.6299, 0.617, 0.6299, 0.617])
me_untitled.use_remesh_preserve_volume = False
me_untitled.use_remesh_preserve_attributes = False
me_untitled.use_mirror_vertex_groups = False
me_untitled.update()
me_untitled.normals_split_custom_set([tuple(v) for v in zip(*[iter([-1.0, -1.878e-07, 0.0, -1.0, -1.878e-07, 0.0, -1.0, -1.878e-07, 0.0, -1.0, -1.878e-07, 0.0, -1.0, -1.878e-07, 0.0, 0.0, 3.815e-08, 1.0, 0.0, 3.815e-08, 1.0, 0.0, 3.815e-08, 1.0, 0.0, 3.815e-08, 1.0, 0.0, 3.815e-08, 1.0, 1.0, -3.756e-08, 0.0, 1.0, -3.756e-08, 0.0, 1.0, -3.756e-08, 0.0, 1.0, -3.756e-08, 0.0, 1.0, -3.756e-08, 0.0, -1.953e-07, 1.144e-07, 1.0, -1.953e-07, 1.144e-07, 1.0, -1.953e-07, 1.144e-07, 1.0, -1.953e-07, 1.144e-07, 1.0, -1.953e-07, 1.144e-07, 1.0, 4.883e-08, -1.907e-08, -1.0, 4.883e-08, -1.907e-08, -1.0, 4.883e-08, -1.907e-08, -1.0, 4.883e-08, -1.907e-08, -1.0, 4.883e-08, -1.907e-08, -1.0, -1.0, 0.0, 0.0, -1.0, 0.0, 0.0, -1.0, 0.0, 0.0, -1.0, 0.0, 0.0, -1.0, 0.0, 0.0, 1.0, 0.0, 0.0, 1.0, 0.0, 0.0, 1.0, 0.0, 0.0, 1.0, 0.0, 0.0, 1.0, 0.0, 0.0, -4.883e-08, -1.907e-08, -1.0, -4.883e-08, -1.907e-08, -1.0, -4.883e-08, -1.907e-08, -1.0, -4.883e-08, -1.907e-08, -1.0, -4.883e-08, -1.907e-08, -1.0, 0.0, 0.0, 1.0, 0.0, 0.0, 1.0, 0.0, 0.0, 1.0, 0.0, 0.0, 1.0, 1.0, 0.0, 0.0, 1.0, 0.0, 0.0, 1.0, 0.0, 0.0, 1.0, 0.0, 0.0, 0.0, 0.0, -1.0, 0.0, 0.0, -1.0, 0.0, 0.0, -1.0, 0.0, 0.0, -1.0, -1.0, 0.0, 0.0, -1.0, 0.0, 0.0, -1.0, 0.0, 0.0, -1.0, 0.0, 0.0, 0.0, 1.0, 0.0, 0.0, 1.0, 0.0, 0.0, 1.0, 0.0, 0.0, 1.0, 0.0, 0.0, -1.0, 0.0, 0.0, -1.0, 0.0, 0.0, -1.0, 0.0, 0.0, -1.0, 0.0, -0.01644, -0.2093, -0.9777, 0.0, -0.2094, -0.9778, 0.0, -0.2094, -0.9778, 0.01644, -0.2093, -0.9777, 0.8908, -0.4506, -0.05831, 0.8924, -0.4513, 0.0, 0.8924, -0.4513, 0.0, 0.8908, -0.4506, 0.05831, 0.01644, -0.2093, 0.9777, 0.0, -0.2094, 0.9778, 0.0, -0.2094, 0.9778, -0.01644, -0.2093, 0.9777, -0.8908, -0.4506, 0.05831, -0.8924, -0.4513, 0.0, -0.8924, -0.4513, 0.0, -0.8908, -0.4506, -0.05831, 1.0, 0.0, 0.0, 1.0, 0.0, 0.0, 1.0, 0.0, 0.0, 1.0, 0.0, 0.0, 0.0, 0.0, -1.0, 0.0, 0.0, -1.0, 0.0, 0.0, -1.0, 0.0, 0.0, -1.0, 0.4208, 0.9067, 0.02908, 0.4472, 0.8944, 0.0, 0.4472, 0.8944, 0.0, 0.4472, 0.8944, 0.0, 0.0, 1.0, 0.0, 0.0, 1.0, 0.0, 0.0, 1.0, 0.0, 0.0, 1.0, 0.0, 1.0, 0.0, 0.0, 1.0, 0.0, 0.0, 1.0, 0.0, 0.0, 0.9917, -0.1287, 0.0, 0.9917, -0.09103, -0.09103, 1.0, 1.296e-06, 0.0, 1.0, 1.296e-06, 0.0, 0.9917, -0.09105, 0.09101, 0.0, 0.0, -1.0, 0.0, 0.0, -1.0, 0.0, 0.0, -1.0, 0.0, 0.0, -1.0, 1.562e-07, 3.052e-08, 1.0, 1.562e-07, 3.052e-08, 1.0, 1.562e-07, 3.052e-08, 1.0, 1.562e-07, 3.052e-08, 1.0, 0.0, -1.0, 0.0, 0.0, -1.0, 0.0, 0.0, -1.0, 0.0, 0.0, -1.0, 0.0, 2.604e-08, 5.086e-08, 1.0, 2.604e-08, 5.086e-08, 1.0, 2.604e-08, 5.086e-08, 1.0, 2.604e-08, 5.086e-08, 1.0, -2.328e-15, 1.0, -7.812e-08, -2.328e-15, 1.0, -7.812e-08, -2.328e-15, 1.0, -7.812e-08, -2.328e-15, 1.0, -7.812e-08, -5.03e-08, 0.0, -1.0, -5.03e-08, 0.0, -1.0, -5.03e-08, 0.0, -1.0, -5.03e-08, 0.0, -1.0, 0.0, 0.0, 1.0, 0.0, 0.0, 1.0, 0.0, 0.0, 1.0, 0.0, 0.0, 1.0, -3.125e-07, 3.052e-08, 1.0, -3.125e-07, 3.052e-08, 1.0, -3.125e-07, 3.052e-08, 1.0, -3.125e-07, 3.052e-08, 1.0, -0.4472, 0.8944, 0.0, -0.4208, 0.9067, 0.02908, -0.4472, 0.8944, 0.0, -0.4472, 0.8944, 0.0, 0.9917, -0.1287, -2.734e-05, 1.0, 0.0, 0.0, 1.0, 0.0, 0.0, 1.0, 0.0, 0.0, -1.0, -1.03e-07, 0.0, -1.0, -1.03e-07, 0.0, -1.0, -1.03e-07, 0.0, -1.0, -1.03e-07, 0.0, -1.965e-07, -1.535e-07, -1.0, -1.965e-07, -1.535e-07, -1.0, -1.965e-07, -1.535e-07, -1.0, -1.965e-07, -1.535e-07, -1.0, 0.0, 0.0, 1.0, 0.0, 0.0, 1.0, 0.0, 0.0, 1.0, 0.0, 0.0, 1.0, 1.0, 0.0, 0.0, 1.0, 0.0, 0.0, 1.0, 0.0, 0.0, 1.0, 0.0, 0.0, 0.0, 0.0, -1.0, 0.0, 0.0, -1.0, 0.0, 0.0, -1.0, 0.0, 0.0, -1.0, -1.0, 0.0, 0.0, -1.0, 0.0, 0.0, -1.0, 0.0, 0.0, -1.0, 0.0, 0.0, 0.0, 1.0, 0.0, 0.0, 1.0, 0.0, 0.0, 1.0, 0.0, 0.0, 1.0, 0.0, 1.0, 0.0, 0.0, 1.0, 0.0, 0.0, 1.0, 0.0, 0.0, 1.0, 0.0, 0.0, 0.0, 0.3719, 0.9283, 0.0, 0.3719, 0.9283, 0.0, 0.3719, 0.9283, 0.0, 0.3719, 0.9283, 1.0, 0.0, 0.0, 1.0, 0.0, 0.0, 1.0, 0.0, 0.0, 1.0, 0.0, 0.0, 0.0, 0.3719, -0.9283, 0.0, 0.3719, -0.9283, 0.0, 0.3719, -0.9283, 0.0, 0.3719, -0.9283, -1.0, -8.136e-08, 0.0, -1.0, -8.136e-08, 0.0, -1.0, -8.136e-08, 0.0, -1.0, -8.136e-08, 0.0, 0.0, -1.0, 0.0, 0.0, -1.0, 0.0, 0.0, -1.0, 0.0, 0.0, -1.0, 0.0, -1.0, 0.0, 0.0, -1.0, 0.0, 0.0, -1.0, 0.0, 0.0, -1.0, 0.0, 0.0, 0.0, 1.0, 0.0, 0.0, 1.0, 0.0, 0.0, 1.0, 0.0, 0.0, 1.0, 0.0, 1.0, 0.0, 0.0, 1.0, 0.0, 0.0, 1.0, 0.0, 0.0, 1.0, 0.0, 0.0, 0.0, 0.0, -1.0, 0.0, 0.0, -1.0, 0.0, 0.0, -1.0, 0.0, 0.0, -1.0, -1.0, 0.0, 0.0, -1.0, 0.0, 0.0, -1.0, 0.0, 0.0, -1.0, 0.0, 0.0, 0.0, 1.0, 0.0, 0.0, 1.0, 0.0, 0.0, 1.0, 0.0, 0.0, 1.0, 0.0, 1.0, 0.0, 0.0, 1.0, 0.0, 0.0, 1.0, 0.0, 0.0, 1.0, 0.0, 0.0, 0.0, 0.0, 1.0, 0.0, 0.0, 1.0, 0.0, 0.0, 1.0, 0.0, 0.0, 1.0, -1.0, 0.0, 0.0, -1.0, 0.0, 0.0, -1.0, 0.0, 0.0, -1.0, 0.0, 0.0, 0.0, 0.0, -1.0, 0.0, 0.0, -1.0, 0.0, 0.0, -1.0, 0.0, 0.0, -1.0, 1.0, 0.0, 0.0, 1.0, 0.0, 0.0, 1.0, 0.0, 0.0, 1.0, 0.0, 0.0, 1.0, 0.0, 0.0, 1.0, 0.0, 0.0, 1.0, 0.0, 0.0, 1.0, 0.0, 0.0, 0.0, 0.3699, 0.9291, 0.0, 0.3699, 0.9291, 0.0, 0.3699, 0.9291, 0.0, 0.3699, 0.9291, 0.4472, 0.8944, 0.0, 0.4472, 0.8944, 0.0, 0.4472, 0.8944, 0.0, 0.4208, 0.9067, -0.02908, 0.0, 0.0, 1.0, 0.0, 0.0, 1.0, 0.0, 0.0, 1.0, 0.0, 0.0, 1.0, 1.0, -1.296e-06, 0.0, 1.0, -1.296e-06, 0.0, 1.0, -1.296e-06, 0.0, 1.0, -1.296e-06, 0.0, -7.812e-08, 0.0, -1.0, -7.812e-08, 0.0, -1.0, -7.812e-08, 0.0, -1.0, -7.812e-08, 0.0, -1.0, 5.808e-07, 0.0, -1.0, 5.808e-07, 0.0, -1.0, 5.808e-07, 0.0, -1.0, 5.808e-07, 0.0, -1.0, 0.0, 0.0, -1.0, 0.0, 0.0, -1.0, 0.0, 0.0, -1.0, 0.0, 0.0, -1.0, 0.0, -1.0, 0.0, 0.0, -1.0, 0.0, 0.0, -1.0, 0.0, 0.0, -1.0, 0.0, 0.0, 0.0, 1.0, 0.0, 0.0, 1.0, 0.0, 0.0, 1.0, 0.0, 0.0, 1.0, 0.0, 1.0, 0.0, 0.0, 1.0, 0.0, 0.0, 1.0, 0.0, 0.0, 1.0, 0.0, 0.0, 0.0, -1.0, 0.0, 0.0, -1.0, 0.0, 0.0, -1.0, 0.0, 0.0, -1.0, -1.0, -1.951e-06, 0.0, -1.0, -1.951e-06, 0.0, -1.0, -1.951e-06, 0.0, -1.0, -1.951e-06, 0.0, -5.808e-07, 0.0, -1.0, -5.808e-07, 0.0, -1.0, -5.808e-07, 0.0, -1.0, -5.808e-07, 0.0, -1.0, -0.4472, 0.8944, 0.0, -0.4472, 0.8944, 0.0, -0.4208, 0.9067, -0.02908, -0.4472, 0.8944, 0.0, 7.812e-08, 0.0, -1.0, 7.812e-08, 0.0, -1.0, 7.812e-08, 0.0, -1.0, 7.812e-08, 0.0, -1.0, 0.0, 0.3699, 0.9291, 0.0, 0.3699, 0.9291, 0.0, 0.3699, 0.9291, 0.0, 0.3699, 0.9291, -1.0, 0.0, 0.0, -1.0, 0.0, 0.0, -1.0, 0.0, 0.0, -1.0, 0.0, 0.0, 0.0, 0.0, 1.0, 0.0, 0.0, 1.0, 0.0, 0.0, 1.0, 0.0, 0.0, 1.0, 1.0, 0.0, 0.0, 1.0, 0.0, 0.0, 1.0, 0.0, 0.0, 1.0, 0.0, 0.0, 0.0, 0.0, -1.0, 0.0, 0.0, -1.0, 0.0, 0.0, -1.0, 0.0, 0.0, -1.0, -1.0, 0.0, 0.0, -1.0, 0.0, 0.0, -1.0, 0.0, 0.0, -1.0, 0.0, 0.0, 0.0, 1.0, 0.0, 0.0, 1.0, 0.0, 0.0, 1.0, 0.0, 0.0, 1.0, 0.0, 0.0, 0.0, 1.0, 0.0, 0.0, 1.0, 0.0, 0.0, 1.0, 0.0, 0.0, 1.0, 0.0, 0.3719, 0.9283, 0.0, 0.3719, 0.9283, 0.0, 0.3719, 0.9283, 0.0, 0.3719, 0.9283, 1.0, -8.136e-08, 0.0, 1.0, -8.136e-08, 0.0, 1.0, -8.136e-08, 0.0, 1.0, -8.136e-08, 0.0, 0.0, 0.3719, -0.9283, 0.0, 0.3719, -0.9283, 0.0, 0.3719, -0.9283, 0.0, 0.3719, -0.9283, -1.0, 0.0, 0.0, -1.0, 0.0, 0.0, -1.0, 0.0, 0.0, -1.0, 0.0, 0.0, 0.0, -1.0, 0.0, 0.0, -1.0, 0.0, 0.0, -1.0, 0.0, 0.0, -1.0, 0.0, -1.0, 0.0, 0.0, -1.0, 0.0, 0.0, -1.0, 0.0, 0.0, -1.0, 0.0, 0.0, 0.0, 1.0, 0.0, 0.0, 1.0, 0.0, 0.0, 1.0, 0.0, 0.0, 1.0, 0.0, 1.0, 0.0, 0.0, 1.0, 0.0, 0.0, 1.0, 0.0, 0.0, 1.0, 0.0, 0.0, -1.0, 0.0, 0.0, -1.0, 0.0, 0.0, -1.0, 0.0, 0.0, -1.0, 0.0, 0.0, -1.0, 0.0, 0.0, -1.0, 0.0, 0.0, -1.0, 0.0, 0.0, -1.0, 0.0, 0.0, 0.0, 1.0, 0.0, 0.0, 1.0, 0.0, 0.0, 1.0, 0.0, 0.0, 1.0, 0.0, 1.0, -8.136e-08, 0.0, 1.0, -8.136e-08, 0.0, 1.0, -8.136e-08, 0.0, 1.0, -8.136e-08, 0.0, 0.0, 0.0, 1.0, 0.0, 0.0, 1.0, 0.0, 0.0, 1.0, 0.0, 0.0, 1.0, -1.0, 0.0, 0.0, -1.0, 0.0, 0.0, -1.0, 0.0, 0.0, -1.0, 0.0, 0.0, 0.0, 0.0, -1.0, 0.0, 0.0, -1.0, 0.0, 0.0, -1.0, 0.0, 0.0, -1.0, 1.0, 0.0, 0.0, 1.0, 0.0, 0.0, 1.0, 0.0, 0.0, 1.0, 0.0, 0.0, 0.0, 0.0, 1.0, 0.0, 0.0, 1.0, 0.0, 0.0, 1.0, 0.0, 0.0, 1.0, 0.4472, 0.8944, 0.0, 0.4472, 0.8944, 0.0, 0.4472, 0.8944, 0.0, 0.4472, 0.8944, 0.0, 0.0, 0.0, -1.0, 0.0, 0.0, -1.0, 0.0, 0.0, -1.0, 0.0, 0.0, -1.0, -0.4472, -0.8944, 0.0, -0.4472, -0.8944, 0.0, -0.4472, -0.8944, 0.0, -0.4472, -0.8944, 0.0, 0.0, 0.0, 1.0, 0.0, 0.0, 1.0, 0.0, 0.0, 1.0, 0.0, 0.0, 1.0, 0.4472, -0.8944, 0.0, 0.4472, -0.8944, 0.0, 0.4472, -0.8944, 0.0, 0.4472, -0.8944, 0.0, 0.0, 0.0, -1.0, 0.0, 0.0, -1.0, 0.0, 0.0, -1.0, 0.0, 0.0, -1.0, -0.4472, 0.8944, 0.0, -0.4472, 0.8944, 0.0, -0.4472, 0.8944, 0.0, -0.4472, 0.8944, 0.0, 0.0, -1.0, 0.0, 0.0, -1.0, 0.0, 0.0, -1.0, 0.0, 0.0, 1.0, 0.0, 0.0, 1.0, 0.0, 0.03609, 0.9992, 0.0197, 0.0, 0.0, 1.0, 0.0, 0.0, 1.0, 0.0, 0.0, 1.0, 0.0, 0.0, 1.0, 0.0, -1.0, 7.174e-07, 0.0, -1.0, 7.174e-07, 0.0, -1.0, 7.174e-07, -0.01159, 0.9992, -0.03945, 0.0, 1.0, -7.174e-07, 0.0, 1.0, -7.174e-07, 0.0, -1.0, 0.0, 0.0, -1.0, 0.0, 0.0, -1.0, 0.0, -1.0, 1.296e-06, 0.0, -1.0, 1.296e-06, 0.0, -1.0, 1.296e-06, 0.0, -1.0, 1.296e-06, 0.0, -0.03609, 0.9992, 0.01971, 0.0, 1.0, 0.0, 0.0, 1.0, 0.0, 0.0, -1.0, -1.117e-07, 0.0, -1.0, -1.117e-07, 0.0, -1.0, -1.117e-07, 0.0, -1.0, -1.117e-07, 0.0, 1.0, 5.584e-08, 0.0, 1.0, 5.584e-08, 0.0, 1.0, 5.584e-08, 0.0, 1.0, 5.584e-08, 0.0, -1.0, 1.435e-06, 0.0, -1.0, 1.435e-06, 0.0, -1.0, 1.435e-06, 0.0, 1.0, -3.587e-07, 0.0, 1.0, -3.587e-07, 0.01159, 0.9992, -0.03945, 0.0, 0.0, 1.0, 0.0, 0.0, 1.0, 0.0, 0.0, 1.0, 0.0, 1.0, 0.0, 0.0, 1.0, 0.0, 0.0, 1.0, 0.0, 0.0, 1.0, 0.0, 1.0, 4.501e-07, 0.0, 1.0, 4.501e-07, 0.0, 1.0, 4.501e-07, 0.0, 1.0, 4.501e-07, 0.0, 0.0, -1.0, 0.0, 0.0, -1.0, 0.0, 0.0, -1.0, 0.0, 0.0, -1.0, 0.0, 0.0, -1.0, 0.0, 0.0, -1.0, 0.0, 0.0, -1.0, 0.0, -1.0, 0.0, 0.0, -1.0, 0.0, 0.0, -1.0, 0.0, 0.0, -0.9983, 0.05831, 0.0, 0.03609, 0.9992, -0.01971, 0.0, 1.0, 0.0, 0.0, 1.0, 0.0, 0.0, -1.0, 0.0, 0.0, -1.0, 0.0, 0.0, -1.0, 0.0, 0.0, 1.0, 0.0, 0.0, 1.0, 0.0, -0.03609, 0.9992, -0.0197, 0.0, 0.0, 1.0, 0.0, 0.0, 1.0, 0.0, 0.0, 1.0, 0.0, 0.0, 1.0, 0.0, -1.0, -1.435e-06, 0.0, -1.0, -1.435e-06, 0.0, -1.0, -1.435e-06, 0.0, 1.0, 3.587e-07, 0.0, 1.0, 3.587e-07, -0.01159, 0.9992, 0.03945, 0.0, 1.0, -5.584e-08, 0.0, 1.0, -5.584e-08, 0.0, 1.0, -5.584e-08, 0.0, 1.0, -5.584e-08, 0.0, -1.0, 1.117e-07, 0.0, -1.0, 1.117e-07, 0.0, -1.0, 1.117e-07, 0.0, -1.0, 1.117e-07, 0.01159, 0.9992, 0.03945, 0.0, 1.0, 7.174e-07, 0.0, 1.0, 7.174e-07, 0.0, -1.0, -7.174e-07, 0.0, -1.0, -7.174e-07, 0.0, -1.0, -7.174e-07, 0.0, 0.0, 1.0, 0.0, 0.0, 1.0, 0.0, 0.0, 1.0, 0.0, -1.0, 0.0, 0.0, -1.0, 0.0, 0.0, -1.0, 0.0, 0.0, -1.0, 0.0, 0.0, 0.0, 1.0, 0.0, 0.0, 1.0, 0.0, 0.0, 1.0, 0.0, 0.0, 1.0, 0.0, 1.0, 0.0, 0.0, 1.0, 0.0, 0.0, 1.0, 0.0, 0.0, 1.0, 0.0, -0.9983, 0.04123, -0.04123, -1.0, -1.296e-06, 0.0, -1.0, -1.296e-06, 0.0, -0.9983, 0.04123, 0.04123, -3.906e-07, 0.0, -1.0, -3.906e-07, 0.0, -1.0, -3.906e-07, 0.0, -1.0, 1.0, 0.0, 0.0, 1.0, 0.0, 0.0, 1.0, 0.0, 0.0, 1.0, 0.0, 0.0, -3.906e-08, 0.0, -1.0, -3.906e-08, 0.0, -1.0, -3.906e-08, 0.0, -1.0, -3.906e-08, 0.0, -1.0, 1.0, -4.501e-07, 0.0, 1.0, -4.501e-07, 0.0, 1.0, -4.501e-07, 0.0, 1.0, -4.501e-07, 0.0, 0.0, 0.0, -1.0, 0.0, 0.0, -1.0, 0.0, 0.0, -1.0, -0.9983, 0.05831, -2.589e-06, -1.0, 0.0, 0.0, -1.0, 0.0, 0.0, -1.0, 0.0, 0.0, 1.0, 0.0, 0.0, 1.0, 0.0, 0.0, 1.0, 0.0, 0.0, 1.0, 0.0, 0.0, 1.0, 1.023e-07, 0.0, 1.0, 1.023e-07, 0.0, 1.0, 1.023e-07, 0.0, 1.0, 1.023e-07, 0.0, 0.0, 0.3699, -0.9291, 0.0, 0.3699, -0.9291, 0.0, 0.3699, -0.9291, 0.0, 0.3699, -0.9291, -1.0, -8.086e-08, 0.0, -1.0, -8.086e-08, 0.0, -1.0, -8.086e-08, 0.0, -1.0, -8.086e-08, 0.0, 0.0, 0.3699, -0.9291, 0.0, 0.3699, -0.9291, 0.0, 0.3699, -0.9291, 0.0, 0.3699, -0.9291, 1.0, -8.086e-08, 0.0, 1.0, -8.086e-08, 0.0, 1.0, -8.086e-08, 0.0, 1.0, -8.086e-08, 0.0, 0.0, 0.0, 1.0, 0.0, 0.0, 1.0, 0.0, 0.0, 1.0, 0.0, 0.0, 1.0, 0.0, 0.0, 1.0, 0.0, 0.0, 1.0, 0.0, 0.0, 1.0, 0.0, 0.0, 1.0, -1.0, -1.023e-07, 0.0, -1.0, -1.023e-07, 0.0, -1.0, -1.023e-07, 0.0, -1.0, -1.023e-07, 0.0, 0.0, 0.0, 1.0, 0.0, 0.0, 1.0, 0.0, 0.0, 1.0, 0.0, 0.0, 1.0, 0.6415, 0.7562, 0.1287, 0.6469, 0.7626, 0.0, 0.6469, 0.7626, 0.0, 0.6415, 0.7562, -0.1287, 0.0, 0.0, -1.0, 0.0, 0.0, -1.0, 0.0, 0.0, -1.0, 0.0, 0.0, -1.0, -0.6415, 0.7562, -0.1287, -0.6469, 0.7626, 0.0, -0.6469, 0.7626, 0.0, -0.6415, 0.7562, 0.1287, 0.0, 0.0, 1.0, 0.0, 0.0, 1.0, 0.0, 0.0, 1.0, 0.0, 0.0, 1.0, 1.0, 0.0, 0.0, 1.0, 0.0, 0.0, 1.0, 0.0, 0.0, 1.0, 0.0, 0.0, 0.0, 0.0, -1.0, 0.0, 0.0, -1.0, 0.0, 0.0, -1.0, 0.0, 0.0, -1.0, -1.0, 0.0, 0.0, -1.0, 0.0, 0.0, -1.0, 0.0, 0.0, -1.0, 0.0, 0.0, -0.01163, 0.01163, 0.9999, 0.0, 0.0, 1.0, 0.0, 0.0, 1.0, 0.01163, 0.01163, 0.9999, -1.265e-06, 0.01644, 0.9999, -5.35e-07, 0.0, 1.0, -5.35e-07, 0.0, 1.0, -5.35e-07, 0.0, 1.0, 0.0, 0.0, 1.0, 0.0, 0.0, 1.0, 0.0, 0.0, 1.0, 0.0, 0.0, 1.0, 5.35e-07, 0.0, 1.0, 5.35e-07, 0.0, 1.0, 5.35e-07, 0.0, 1.0, 5.349e-07, 0.01644, 0.9999, 0.9983, 0.04123, 0.04123, 1.0, -1.296e-06, 0.0, 1.0, -1.296e-06, 0.0, 0.9983, 0.04123, -0.04123, 0.9983, 0.05831, 2.589e-06, 1.0, 0.0, 0.0, 1.0, 0.0, 0.0, 1.0, 0.0, 0.0, 1.0, 1.296e-06, 0.0, 1.0, 1.296e-06, 0.0, 1.0, 1.296e-06, 0.0, 1.0, 1.296e-06, 0.0, 1.0, 0.0, 0.0, 1.0, 0.0, 0.0, 1.0, 0.0, 0.0, 0.9983, 0.05831, 0.0, 0.01163, 0.01163, -0.9999, 0.0, 0.0, -1.0, 0.0, 0.0, -1.0, -0.01163, 0.01163, -0.9999, 1.265e-06, 0.01644, -0.9999, 5.35e-07, 0.0, -1.0, 5.35e-07, 0.0, -1.0, 5.35e-07, 0.0, -1.0, 0.0, 0.0, -1.0, 0.0, 0.0, -1.0, 0.0, 0.0, -1.0, 0.0, 0.0, -1.0, -5.35e-07, 0.0, -1.0, -5.35e-07, 0.0, -1.0, -5.35e-07, 0.0, -1.0, -5.349e-07, 0.01644, -0.9999, -1.0, -1.296e-06, 0.0, -1.0, -1.296e-06, 0.0, -1.0, -1.296e-06, 0.0, -1.0, -1.296e-06, 0.0, -1.0, 0.0, 0.0, -1.0, 0.0, 0.0, -1.0, 0.0, 0.0, -0.9917, -0.1287, 0.0, -0.9917, -0.09103, 0.09103, -1.0, 1.296e-06, 0.0, -1.0, 1.296e-06, 0.0, -0.9917, -0.09105, -0.09101, -0.9917, -0.1287, 2.734e-05, -1.0, 0.0, 0.0, -1.0, 0.0, 0.0, -1.0, 0.0, 0.0, 0.0, 0.0, 1.0, 0.0, 0.0, 1.0, 0.0, 0.0, 1.0, 0.0, 0.0, 1.0, -5.808e-07, 0.0, 1.0, -5.808e-07, 0.0, 1.0, -5.808e-07, 0.0, 1.0, -5.808e-07, 0.0, 1.0, 0.0, 0.0, 1.0, 0.0, 0.0, 1.0, 0.0, 0.0, 1.0, 0.0, 0.0, 1.0, 5.808e-07, 0.0, 1.0, 5.808e-07, 0.0, 1.0, 5.808e-07, 0.0, 1.0, 5.808e-07, 0.0, 1.0, -6.02e-08, 0.0, -1.0, -6.02e-08, 0.0, -1.0, -6.02e-08, 0.0, -1.0, -6.02e-08, 0.0, -1.0, -1.0, 0.0, 0.0, -1.0, 0.0, 0.0, -1.0, 0.0, 0.0, -1.0, 0.0, 0.0, 0.0, 0.0, 1.0, 0.0, 0.0, 1.0, 0.0, 0.0, 1.0, 0.0, 0.0, 1.0, 1.0, 0.0, 0.0, 1.0, 0.0, 0.0, 1.0, 0.0, 0.0, 1.0, 0.0, 0.0, 0.0, 0.0, 1.0, 0.0, 0.0, 1.0, 0.0, 0.0, 1.0, 0.0, 0.0, 1.0, 1.064e-06, -2.202e-07, 1.0, 1.064e-06, -2.202e-07, 1.0, 1.064e-06, -2.202e-07, 1.0, 1.064e-06, -2.202e-07, 1.0, 0.0, -1.152e-06, 1.0, 0.0, -1.152e-06, 1.0, 0.0, -1.152e-06, 1.0, 0.0, -1.152e-06, 1.0, -1.064e-06, -2.202e-07, 1.0, -1.064e-06, -2.202e-07, 1.0, -1.064e-06, -2.202e-07, 1.0, -1.064e-06, -2.202e-07, 1.0, 1.0, 0.0, 0.0, 1.0, 0.0, 0.0, 1.0, 0.0, 0.0, 1.0, 0.0, 0.0, 1.0, 4.501e-07, 0.0, 1.0, 4.501e-07, 0.0, 1.0, 4.501e-07, 0.0, 1.0, 4.501e-07, 0.0, 1.0, 0.0, 0.0, 1.0, 0.0, 0.0, 1.0, 0.0, 0.0, 1.0, 0.0, 0.0, 1.0, -4.501e-07, 0.0, 1.0, -4.501e-07, 0.0, 1.0, -4.501e-07, 0.0, 1.0, -4.501e-07, 0.0, -2.388e-08, 0.0, -1.0, -2.388e-08, 0.0, -1.0, -2.388e-08, 0.0, -1.0, -2.388e-08, 0.0, -1.0, 5.319e-07, 0.0, -1.0, 5.319e-07, 0.0, -1.0, 5.319e-07, 0.0, -1.0, 5.319e-07, 0.0, -1.0, -2.388e-08, 0.0, -1.0, -2.388e-08, 0.0, -1.0, -2.388e-08, 0.0, -1.0, -2.388e-08, 0.0, -1.0, 0.0, 0.0, -1.0, 0.0, 0.0, -1.0, 0.0, 0.0, -1.0, 0.0, 0.0, -1.0, -1.0, -1.951e-06, 0.0, -1.0, -1.951e-06, 0.0, -1.0, -1.951e-06, 0.0, -1.0, -1.951e-06, 0.0, -1.0, 0.0, 0.0, -1.0, 0.0, 0.0, -1.0, 0.0, 0.0, -1.0, 0.0, 0.0, -1.0, 4.501e-07, 0.0, -1.0, 4.501e-07, 0.0, -1.0, 4.501e-07, 0.0, -1.0, 4.501e-07, 0.0, -1.0, 0.0, 0.0, -1.0, 0.0, 0.0, -1.0, 0.0, 0.0, -1.0, 0.0, 0.0, -2.388e-08, 0.0, -1.0, -2.388e-08, 0.0, -1.0, -2.388e-08, 0.0, -1.0, -2.388e-08, 0.0, -1.0, 0.0, 0.0, -1.0, 0.0, 0.0, -1.0, 0.0, 0.0, -1.0, 0.0, 0.0, -1.0, -2.388e-08, 0.0, -1.0, -2.388e-08, 0.0, -1.0, -2.388e-08, 0.0, -1.0, -2.388e-08, 0.0, -1.0, -1.423e-06, 0.0, -1.0, -1.423e-06, 0.0, -1.0, -1.423e-06, 0.0, -1.0, -1.423e-06, 0.0, -1.0, -1.0, 0.0, 0.0, -1.0, 0.0, 0.0, -1.0, 0.0, 0.0, -1.0, 0.0, 0.0, -1.0, 1.951e-06, 0.0, -1.0, 1.951e-06, 0.0, -1.0, 1.951e-06, 0.0, -1.0, 1.951e-06, 0.0, -1.0, 0.0, 0.0, -1.0, 0.0, 0.0, -1.0, 0.0, 0.0, -1.0, 0.0, 0.0])] * 3)])

# ---- objects
ob_cube_2 = bpy.data.objects.new('Cube_2', me_untitled)

# ---- transforms, parenting, visibility, modifiers, constraints
ob_cube_2.location = (0.0, 0.0, 8.0)
ob_cube_2.rotation_euler = (1.571, -0.0, 0.0)
ob_cube_2.scale = (0.01, 0.01, 0.01)
ob_cube_2.color = (0.8, 0.8, 0.8, 1.0)
ob_cube_2.lineart.crease_threshold = 0.0

# ---- collection membership
col_collection_1.objects.link(ob_cube_2)

# ---- scene / render settings (as saved in the file)
scene.frame_start = 1; scene.frame_end = 250; scene.frame_set(1)
scene.render.engine = 'BLENDER_EEVEE_NEXT'
scene.render.resolution_percentage = 50
scene.render.fps = 30
scene.render.dither_intensity = 0.0
scene.cycles.use_denoising = False
scene.cycles.samples = 128
scene.cycles.sampling_pattern = 'TABULATED_SOBOL'
scene.cycles.use_adaptive_sampling = False
scene.cycles.use_light_tree = False
scene.cycles.blur_glossy = 0.0
scene.cycles.sample_clamp_indirect = 0.0
scene.view_settings.view_transform = 'Standard'
bpy.context.view_layer.update()

# ---- added for rendering (the .blend has no active camera and no usable light): camera, sun
cam_auto = bpy.data.cameras.new('AutoCamera')
cam_auto.lens = 50.0
cam_auto.sensor_width = 36.0
cam_auto.clip_end = 1000.0
ob_auto_camera = bpy.data.objects.new('AutoCamera', cam_auto)
scene.collection.objects.link(ob_auto_camera)
ob_auto_camera.location = (22.7546, -27.3055, 22.3894)
ob_auto_camera.rotation_euler = (1.09748, -7.21219e-08, 0.694738)
scene.camera = ob_auto_camera
light_auto_sun = bpy.data.lights.new('AutoSun', 'SUN')
light_auto_sun.energy = 3.0
light_auto_sun.angle = 0.0523599
ob_auto_sun = bpy.data.objects.new('AutoSun', light_auto_sun)
scene.collection.objects.link(ob_auto_sun)
ob_auto_sun.rotation_euler = (0.872665, 0.174533, 0.523599)
bpy.context.view_layer.update()
